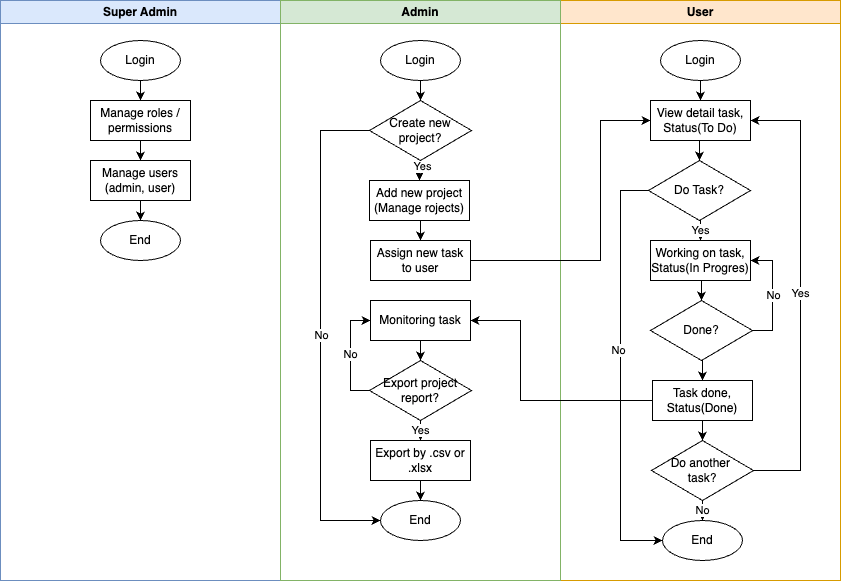

The diagram above was exported from draw.io. Its source (the exported page's mxGraphModel, read from the mxfile embedded in the PNG):
<mxGraphModel dx="946" dy="592" grid="1" gridSize="10" guides="1" tooltips="1" connect="1" arrows="1" fold="1" page="1" pageScale="1" pageWidth="850" pageHeight="1100" background="#ffffff" math="0" shadow="0">
  <root>
    <mxCell id="0" />
    <mxCell id="1" parent="0" />
    <mxCell id="mA_emaMFgHZQnZqkHCAZ-1" value="Super Admin" style="swimlane;whiteSpace=wrap;html=1;fillColor=#dae8fc;strokeColor=#6c8ebf;fillStyle=auto;gradientColor=none;" vertex="1" parent="1">
      <mxGeometry width="280" height="580" as="geometry" />
    </mxCell>
    <mxCell id="mA_emaMFgHZQnZqkHCAZ-9" style="edgeStyle=orthogonalEdgeStyle;rounded=0;orthogonalLoop=1;jettySize=auto;html=1;exitX=0.5;exitY=1;exitDx=0;exitDy=0;" edge="1" parent="mA_emaMFgHZQnZqkHCAZ-1" source="mA_emaMFgHZQnZqkHCAZ-4" target="mA_emaMFgHZQnZqkHCAZ-5">
      <mxGeometry relative="1" as="geometry" />
    </mxCell>
    <mxCell id="mA_emaMFgHZQnZqkHCAZ-4" value="Login" style="ellipse;whiteSpace=wrap;html=1;" vertex="1" parent="mA_emaMFgHZQnZqkHCAZ-1">
      <mxGeometry x="100" y="40" width="80" height="40" as="geometry" />
    </mxCell>
    <mxCell id="mA_emaMFgHZQnZqkHCAZ-10" style="edgeStyle=orthogonalEdgeStyle;rounded=0;orthogonalLoop=1;jettySize=auto;html=1;exitX=0.5;exitY=1;exitDx=0;exitDy=0;entryX=0.5;entryY=0;entryDx=0;entryDy=0;" edge="1" parent="mA_emaMFgHZQnZqkHCAZ-1" source="mA_emaMFgHZQnZqkHCAZ-5" target="mA_emaMFgHZQnZqkHCAZ-6">
      <mxGeometry relative="1" as="geometry" />
    </mxCell>
    <mxCell id="mA_emaMFgHZQnZqkHCAZ-5" value="Manage roles / permissions" style="rounded=0;whiteSpace=wrap;html=1;" vertex="1" parent="mA_emaMFgHZQnZqkHCAZ-1">
      <mxGeometry x="90" y="100" width="100" height="40" as="geometry" />
    </mxCell>
    <mxCell id="mA_emaMFgHZQnZqkHCAZ-64" style="edgeStyle=orthogonalEdgeStyle;rounded=0;orthogonalLoop=1;jettySize=auto;html=1;entryX=0.5;entryY=0;entryDx=0;entryDy=0;" edge="1" parent="mA_emaMFgHZQnZqkHCAZ-1" source="mA_emaMFgHZQnZqkHCAZ-6" target="mA_emaMFgHZQnZqkHCAZ-63">
      <mxGeometry relative="1" as="geometry" />
    </mxCell>
    <mxCell id="mA_emaMFgHZQnZqkHCAZ-6" value="Manage users&lt;div&gt;(admin, user)&lt;/div&gt;" style="rounded=0;whiteSpace=wrap;html=1;" vertex="1" parent="mA_emaMFgHZQnZqkHCAZ-1">
      <mxGeometry x="90" y="160" width="100" height="40" as="geometry" />
    </mxCell>
    <mxCell id="mA_emaMFgHZQnZqkHCAZ-63" value="End" style="ellipse;whiteSpace=wrap;html=1;" vertex="1" parent="mA_emaMFgHZQnZqkHCAZ-1">
      <mxGeometry x="100" y="220" width="80" height="40" as="geometry" />
    </mxCell>
    <mxCell id="mA_emaMFgHZQnZqkHCAZ-3" value="User" style="swimlane;whiteSpace=wrap;html=1;fillColor=#ffe6cc;strokeColor=#d79b00;" vertex="1" parent="1">
      <mxGeometry x="560" width="280" height="580" as="geometry" />
    </mxCell>
    <mxCell id="mA_emaMFgHZQnZqkHCAZ-30" style="edgeStyle=orthogonalEdgeStyle;rounded=0;orthogonalLoop=1;jettySize=auto;html=1;exitX=0.5;exitY=1;exitDx=0;exitDy=0;entryX=0.5;entryY=0;entryDx=0;entryDy=0;" edge="1" parent="mA_emaMFgHZQnZqkHCAZ-3" source="mA_emaMFgHZQnZqkHCAZ-25" target="mA_emaMFgHZQnZqkHCAZ-26">
      <mxGeometry relative="1" as="geometry" />
    </mxCell>
    <mxCell id="mA_emaMFgHZQnZqkHCAZ-25" value="Login" style="ellipse;whiteSpace=wrap;html=1;" vertex="1" parent="mA_emaMFgHZQnZqkHCAZ-3">
      <mxGeometry x="100" y="40" width="80" height="40" as="geometry" />
    </mxCell>
    <mxCell id="mA_emaMFgHZQnZqkHCAZ-32" style="edgeStyle=orthogonalEdgeStyle;rounded=0;orthogonalLoop=1;jettySize=auto;html=1;exitX=0.5;exitY=1;exitDx=0;exitDy=0;entryX=0.5;entryY=0;entryDx=0;entryDy=0;" edge="1" parent="mA_emaMFgHZQnZqkHCAZ-3" source="mA_emaMFgHZQnZqkHCAZ-26" target="mA_emaMFgHZQnZqkHCAZ-31">
      <mxGeometry relative="1" as="geometry" />
    </mxCell>
    <mxCell id="mA_emaMFgHZQnZqkHCAZ-26" value="View detail task,&lt;div&gt;Status(To Do)&lt;/div&gt;" style="rounded=0;whiteSpace=wrap;html=1;" vertex="1" parent="mA_emaMFgHZQnZqkHCAZ-3">
      <mxGeometry x="90" y="100" width="100" height="40" as="geometry" />
    </mxCell>
    <mxCell id="mA_emaMFgHZQnZqkHCAZ-36" value="Yes" style="edgeStyle=orthogonalEdgeStyle;rounded=0;orthogonalLoop=1;jettySize=auto;html=1;exitX=0.5;exitY=1;exitDx=0;exitDy=0;entryX=0.5;entryY=0;entryDx=0;entryDy=0;" edge="1" parent="mA_emaMFgHZQnZqkHCAZ-3" source="mA_emaMFgHZQnZqkHCAZ-31" target="mA_emaMFgHZQnZqkHCAZ-33">
      <mxGeometry relative="1" as="geometry" />
    </mxCell>
    <mxCell id="mA_emaMFgHZQnZqkHCAZ-61" style="edgeStyle=orthogonalEdgeStyle;rounded=0;orthogonalLoop=1;jettySize=auto;html=1;entryX=0;entryY=0.5;entryDx=0;entryDy=0;" edge="1" parent="mA_emaMFgHZQnZqkHCAZ-3" source="mA_emaMFgHZQnZqkHCAZ-31" target="mA_emaMFgHZQnZqkHCAZ-59">
      <mxGeometry relative="1" as="geometry">
        <Array as="points">
          <mxPoint x="60" y="190" />
          <mxPoint x="60" y="540" />
        </Array>
      </mxGeometry>
    </mxCell>
    <mxCell id="mA_emaMFgHZQnZqkHCAZ-62" value="No" style="edgeLabel;html=1;align=center;verticalAlign=middle;resizable=0;points=[];" vertex="1" connectable="0" parent="mA_emaMFgHZQnZqkHCAZ-61">
      <mxGeometry x="-0.1095" y="-3" relative="1" as="geometry">
        <mxPoint as="offset" />
      </mxGeometry>
    </mxCell>
    <mxCell id="mA_emaMFgHZQnZqkHCAZ-31" value="Do Task?" style="rhombus;whiteSpace=wrap;html=1;" vertex="1" parent="mA_emaMFgHZQnZqkHCAZ-3">
      <mxGeometry x="88" y="160" width="102" height="60" as="geometry" />
    </mxCell>
    <mxCell id="mA_emaMFgHZQnZqkHCAZ-38" style="edgeStyle=orthogonalEdgeStyle;rounded=0;orthogonalLoop=1;jettySize=auto;html=1;exitX=0.5;exitY=1;exitDx=0;exitDy=0;entryX=0.5;entryY=0;entryDx=0;entryDy=0;" edge="1" parent="mA_emaMFgHZQnZqkHCAZ-3" source="mA_emaMFgHZQnZqkHCAZ-33" target="mA_emaMFgHZQnZqkHCAZ-37">
      <mxGeometry relative="1" as="geometry" />
    </mxCell>
    <mxCell id="mA_emaMFgHZQnZqkHCAZ-33" value="Working on task,&lt;div&gt;Status(In Progres)&lt;/div&gt;" style="rounded=0;whiteSpace=wrap;html=1;" vertex="1" parent="mA_emaMFgHZQnZqkHCAZ-3">
      <mxGeometry x="90" y="240" width="100" height="40" as="geometry" />
    </mxCell>
    <mxCell id="mA_emaMFgHZQnZqkHCAZ-39" style="edgeStyle=orthogonalEdgeStyle;rounded=0;orthogonalLoop=1;jettySize=auto;html=1;exitX=1;exitY=0.5;exitDx=0;exitDy=0;entryX=1;entryY=0.5;entryDx=0;entryDy=0;" edge="1" parent="mA_emaMFgHZQnZqkHCAZ-3" source="mA_emaMFgHZQnZqkHCAZ-37" target="mA_emaMFgHZQnZqkHCAZ-33">
      <mxGeometry relative="1" as="geometry" />
    </mxCell>
    <mxCell id="mA_emaMFgHZQnZqkHCAZ-40" value="No" style="edgeLabel;html=1;align=center;verticalAlign=middle;resizable=0;points=[];" vertex="1" connectable="0" parent="mA_emaMFgHZQnZqkHCAZ-39">
      <mxGeometry relative="1" as="geometry">
        <mxPoint as="offset" />
      </mxGeometry>
    </mxCell>
    <mxCell id="mA_emaMFgHZQnZqkHCAZ-43" style="edgeStyle=orthogonalEdgeStyle;rounded=0;orthogonalLoop=1;jettySize=auto;html=1;exitX=0.5;exitY=1;exitDx=0;exitDy=0;entryX=0.5;entryY=0;entryDx=0;entryDy=0;" edge="1" parent="mA_emaMFgHZQnZqkHCAZ-3" source="mA_emaMFgHZQnZqkHCAZ-37" target="mA_emaMFgHZQnZqkHCAZ-42">
      <mxGeometry relative="1" as="geometry" />
    </mxCell>
    <mxCell id="mA_emaMFgHZQnZqkHCAZ-37" value="Done?" style="rhombus;whiteSpace=wrap;html=1;" vertex="1" parent="mA_emaMFgHZQnZqkHCAZ-3">
      <mxGeometry x="90" y="300" width="102" height="60" as="geometry" />
    </mxCell>
    <mxCell id="mA_emaMFgHZQnZqkHCAZ-58" style="edgeStyle=orthogonalEdgeStyle;rounded=0;orthogonalLoop=1;jettySize=auto;html=1;entryX=0.5;entryY=0;entryDx=0;entryDy=0;" edge="1" parent="mA_emaMFgHZQnZqkHCAZ-3" source="mA_emaMFgHZQnZqkHCAZ-42" target="mA_emaMFgHZQnZqkHCAZ-56">
      <mxGeometry relative="1" as="geometry" />
    </mxCell>
    <mxCell id="mA_emaMFgHZQnZqkHCAZ-42" value="Task done,&lt;div&gt;Status(Done)&lt;/div&gt;" style="rounded=0;whiteSpace=wrap;html=1;" vertex="1" parent="mA_emaMFgHZQnZqkHCAZ-3">
      <mxGeometry x="92" y="380" width="100" height="40" as="geometry" />
    </mxCell>
    <mxCell id="mA_emaMFgHZQnZqkHCAZ-57" value="Yes" style="edgeStyle=orthogonalEdgeStyle;rounded=0;orthogonalLoop=1;jettySize=auto;html=1;entryX=1;entryY=0.5;entryDx=0;entryDy=0;" edge="1" parent="mA_emaMFgHZQnZqkHCAZ-3" source="mA_emaMFgHZQnZqkHCAZ-56" target="mA_emaMFgHZQnZqkHCAZ-26">
      <mxGeometry relative="1" as="geometry">
        <Array as="points">
          <mxPoint x="240" y="470" />
          <mxPoint x="240" y="120" />
        </Array>
      </mxGeometry>
    </mxCell>
    <mxCell id="mA_emaMFgHZQnZqkHCAZ-60" value="No" style="edgeStyle=orthogonalEdgeStyle;rounded=0;orthogonalLoop=1;jettySize=auto;html=1;" edge="1" parent="mA_emaMFgHZQnZqkHCAZ-3" source="mA_emaMFgHZQnZqkHCAZ-56" target="mA_emaMFgHZQnZqkHCAZ-59">
      <mxGeometry relative="1" as="geometry" />
    </mxCell>
    <mxCell id="mA_emaMFgHZQnZqkHCAZ-56" value="Do another&amp;nbsp;&lt;div&gt;task?&lt;/div&gt;" style="rhombus;whiteSpace=wrap;html=1;" vertex="1" parent="mA_emaMFgHZQnZqkHCAZ-3">
      <mxGeometry x="91" y="440" width="102" height="60" as="geometry" />
    </mxCell>
    <mxCell id="mA_emaMFgHZQnZqkHCAZ-59" value="End" style="ellipse;whiteSpace=wrap;html=1;" vertex="1" parent="mA_emaMFgHZQnZqkHCAZ-3">
      <mxGeometry x="102" y="520" width="80" height="40" as="geometry" />
    </mxCell>
    <mxCell id="mA_emaMFgHZQnZqkHCAZ-2" value="Admin" style="swimlane;whiteSpace=wrap;html=1;fillColor=#d5e8d4;strokeColor=#82b366;" vertex="1" parent="1">
      <mxGeometry x="280" width="280" height="580" as="geometry" />
    </mxCell>
    <mxCell id="mA_emaMFgHZQnZqkHCAZ-17" style="edgeStyle=orthogonalEdgeStyle;rounded=0;orthogonalLoop=1;jettySize=auto;html=1;entryX=0.5;entryY=0;entryDx=0;entryDy=0;" edge="1" parent="mA_emaMFgHZQnZqkHCAZ-2" source="mA_emaMFgHZQnZqkHCAZ-11" target="mA_emaMFgHZQnZqkHCAZ-16">
      <mxGeometry relative="1" as="geometry" />
    </mxCell>
    <mxCell id="mA_emaMFgHZQnZqkHCAZ-11" value="Login" style="ellipse;whiteSpace=wrap;html=1;" vertex="1" parent="mA_emaMFgHZQnZqkHCAZ-2">
      <mxGeometry x="100" y="40" width="80" height="40" as="geometry" />
    </mxCell>
    <mxCell id="mA_emaMFgHZQnZqkHCAZ-19" style="edgeStyle=orthogonalEdgeStyle;rounded=0;orthogonalLoop=1;jettySize=auto;html=1;exitX=0.5;exitY=1;exitDx=0;exitDy=0;entryX=0.5;entryY=0;entryDx=0;entryDy=0;" edge="1" parent="mA_emaMFgHZQnZqkHCAZ-2" source="mA_emaMFgHZQnZqkHCAZ-16" target="mA_emaMFgHZQnZqkHCAZ-18">
      <mxGeometry relative="1" as="geometry" />
    </mxCell>
    <mxCell id="mA_emaMFgHZQnZqkHCAZ-41" value="Yes" style="edgeLabel;html=1;align=center;verticalAlign=middle;resizable=0;points=[];" vertex="1" connectable="0" parent="mA_emaMFgHZQnZqkHCAZ-19">
      <mxGeometry x="-0.4286" y="2" relative="1" as="geometry">
        <mxPoint as="offset" />
      </mxGeometry>
    </mxCell>
    <mxCell id="mA_emaMFgHZQnZqkHCAZ-54" style="edgeStyle=orthogonalEdgeStyle;rounded=0;orthogonalLoop=1;jettySize=auto;html=1;" edge="1" parent="mA_emaMFgHZQnZqkHCAZ-2" source="mA_emaMFgHZQnZqkHCAZ-16">
      <mxGeometry relative="1" as="geometry">
        <mxPoint x="100" y="520" as="targetPoint" />
        <Array as="points">
          <mxPoint x="40" y="130" />
          <mxPoint x="40" y="520" />
        </Array>
      </mxGeometry>
    </mxCell>
    <mxCell id="mA_emaMFgHZQnZqkHCAZ-55" value="No" style="edgeLabel;html=1;align=center;verticalAlign=middle;resizable=0;points=[];" vertex="1" connectable="0" parent="mA_emaMFgHZQnZqkHCAZ-54">
      <mxGeometry x="0.014" relative="1" as="geometry">
        <mxPoint as="offset" />
      </mxGeometry>
    </mxCell>
    <mxCell id="mA_emaMFgHZQnZqkHCAZ-16" value="Create new project?" style="rhombus;whiteSpace=wrap;html=1;" vertex="1" parent="mA_emaMFgHZQnZqkHCAZ-2">
      <mxGeometry x="89" y="100" width="102" height="60" as="geometry" />
    </mxCell>
    <mxCell id="mA_emaMFgHZQnZqkHCAZ-24" style="edgeStyle=orthogonalEdgeStyle;rounded=0;orthogonalLoop=1;jettySize=auto;html=1;exitX=0.5;exitY=1;exitDx=0;exitDy=0;entryX=0.5;entryY=0;entryDx=0;entryDy=0;" edge="1" parent="mA_emaMFgHZQnZqkHCAZ-2" source="mA_emaMFgHZQnZqkHCAZ-18" target="mA_emaMFgHZQnZqkHCAZ-22">
      <mxGeometry relative="1" as="geometry" />
    </mxCell>
    <mxCell id="mA_emaMFgHZQnZqkHCAZ-18" value="Add new project (Manage rojects)" style="rounded=0;whiteSpace=wrap;html=1;" vertex="1" parent="mA_emaMFgHZQnZqkHCAZ-2">
      <mxGeometry x="89" y="180" width="100" height="40" as="geometry" />
    </mxCell>
    <mxCell id="mA_emaMFgHZQnZqkHCAZ-20" value="End" style="ellipse;whiteSpace=wrap;html=1;" vertex="1" parent="mA_emaMFgHZQnZqkHCAZ-2">
      <mxGeometry x="100" y="500" width="80" height="40" as="geometry" />
    </mxCell>
    <mxCell id="mA_emaMFgHZQnZqkHCAZ-22" value="Assign new task to user" style="rounded=0;whiteSpace=wrap;html=1;" vertex="1" parent="mA_emaMFgHZQnZqkHCAZ-2">
      <mxGeometry x="90" y="240" width="100" height="40" as="geometry" />
    </mxCell>
    <mxCell id="mA_emaMFgHZQnZqkHCAZ-47" style="edgeStyle=orthogonalEdgeStyle;rounded=0;orthogonalLoop=1;jettySize=auto;html=1;entryX=0.5;entryY=0;entryDx=0;entryDy=0;" edge="1" parent="mA_emaMFgHZQnZqkHCAZ-2" source="mA_emaMFgHZQnZqkHCAZ-44" target="mA_emaMFgHZQnZqkHCAZ-46">
      <mxGeometry relative="1" as="geometry" />
    </mxCell>
    <mxCell id="mA_emaMFgHZQnZqkHCAZ-44" value="Monitoring task" style="rounded=0;whiteSpace=wrap;html=1;" vertex="1" parent="mA_emaMFgHZQnZqkHCAZ-2">
      <mxGeometry x="90" y="300" width="100" height="40" as="geometry" />
    </mxCell>
    <mxCell id="mA_emaMFgHZQnZqkHCAZ-49" value="Yes" style="edgeStyle=orthogonalEdgeStyle;rounded=0;orthogonalLoop=1;jettySize=auto;html=1;entryX=0.5;entryY=0;entryDx=0;entryDy=0;" edge="1" parent="mA_emaMFgHZQnZqkHCAZ-2" source="mA_emaMFgHZQnZqkHCAZ-46" target="mA_emaMFgHZQnZqkHCAZ-48">
      <mxGeometry relative="1" as="geometry" />
    </mxCell>
    <mxCell id="mA_emaMFgHZQnZqkHCAZ-66" value="No" style="edgeStyle=orthogonalEdgeStyle;rounded=0;orthogonalLoop=1;jettySize=auto;html=1;entryX=0;entryY=0.5;entryDx=0;entryDy=0;" edge="1" parent="mA_emaMFgHZQnZqkHCAZ-2" source="mA_emaMFgHZQnZqkHCAZ-46" target="mA_emaMFgHZQnZqkHCAZ-44">
      <mxGeometry relative="1" as="geometry">
        <Array as="points">
          <mxPoint x="70" y="390" />
          <mxPoint x="70" y="320" />
        </Array>
      </mxGeometry>
    </mxCell>
    <mxCell id="mA_emaMFgHZQnZqkHCAZ-46" value="Export project report?" style="rhombus;whiteSpace=wrap;html=1;" vertex="1" parent="mA_emaMFgHZQnZqkHCAZ-2">
      <mxGeometry x="89" y="360" width="102" height="60" as="geometry" />
    </mxCell>
    <mxCell id="mA_emaMFgHZQnZqkHCAZ-51" style="edgeStyle=orthogonalEdgeStyle;rounded=0;orthogonalLoop=1;jettySize=auto;html=1;entryX=0.5;entryY=0;entryDx=0;entryDy=0;" edge="1" parent="mA_emaMFgHZQnZqkHCAZ-2" source="mA_emaMFgHZQnZqkHCAZ-48" target="mA_emaMFgHZQnZqkHCAZ-20">
      <mxGeometry relative="1" as="geometry" />
    </mxCell>
    <mxCell id="mA_emaMFgHZQnZqkHCAZ-48" value="Export by .csv or .xlsx" style="rounded=0;whiteSpace=wrap;html=1;" vertex="1" parent="mA_emaMFgHZQnZqkHCAZ-2">
      <mxGeometry x="90" y="440" width="100" height="40" as="geometry" />
    </mxCell>
    <mxCell id="mA_emaMFgHZQnZqkHCAZ-29" style="edgeStyle=orthogonalEdgeStyle;rounded=0;orthogonalLoop=1;jettySize=auto;html=1;entryX=0;entryY=0.5;entryDx=0;entryDy=0;" edge="1" parent="1" source="mA_emaMFgHZQnZqkHCAZ-22" target="mA_emaMFgHZQnZqkHCAZ-26">
      <mxGeometry relative="1" as="geometry">
        <Array as="points">
          <mxPoint x="600" y="260" />
          <mxPoint x="600" y="120" />
        </Array>
      </mxGeometry>
    </mxCell>
    <mxCell id="mA_emaMFgHZQnZqkHCAZ-45" style="edgeStyle=orthogonalEdgeStyle;rounded=0;orthogonalLoop=1;jettySize=auto;html=1;entryX=1;entryY=0.5;entryDx=0;entryDy=0;" edge="1" parent="1" source="mA_emaMFgHZQnZqkHCAZ-42" target="mA_emaMFgHZQnZqkHCAZ-44">
      <mxGeometry relative="1" as="geometry">
        <Array as="points">
          <mxPoint x="520" y="400" />
          <mxPoint x="520" y="320" />
        </Array>
      </mxGeometry>
    </mxCell>
  </root>
</mxGraphModel>